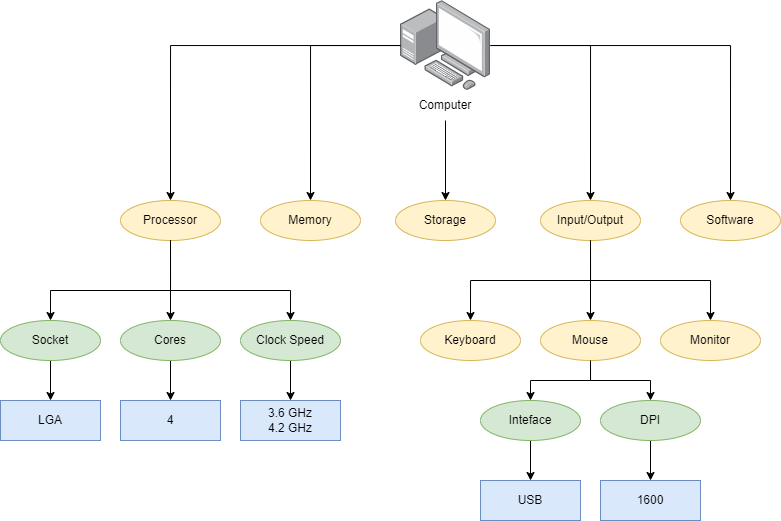

The diagram above was exported from draw.io. Its source (the exported page's mxGraphModel, read from the mxfile embedded in the PNG):
<mxGraphModel dx="1613" dy="506" grid="1" gridSize="10" guides="1" tooltips="1" connect="1" arrows="1" fold="1" page="1" pageScale="1" pageWidth="827" pageHeight="1169" math="0" shadow="0">
  <root>
    <mxCell id="0" />
    <mxCell id="1" parent="0" />
    <mxCell id="4-A4zGNjpnAWXhmbeNu--2" value="" style="image;points=[];aspect=fixed;html=1;align=center;shadow=0;dashed=0;image=img/lib/allied_telesis/computer_and_terminals/Personal_Computer_with_Server.svg;" vertex="1" parent="1">
      <mxGeometry x="360" y="80" width="90" height="90" as="geometry" />
    </mxCell>
    <mxCell id="4-A4zGNjpnAWXhmbeNu--9" value="" style="edgeStyle=orthogonalEdgeStyle;rounded=0;orthogonalLoop=1;jettySize=auto;html=1;" edge="1" parent="1" source="4-A4zGNjpnAWXhmbeNu--3" target="4-A4zGNjpnAWXhmbeNu--6">
      <mxGeometry relative="1" as="geometry" />
    </mxCell>
    <mxCell id="4-A4zGNjpnAWXhmbeNu--3" value="Computer" style="text;html=1;strokeColor=none;fillColor=none;align=center;verticalAlign=middle;whiteSpace=wrap;rounded=0;" vertex="1" parent="1">
      <mxGeometry x="375" y="170" width="60" height="30" as="geometry" />
    </mxCell>
    <mxCell id="4-A4zGNjpnAWXhmbeNu--4" value="Processor" style="ellipse;whiteSpace=wrap;html=1;align=center;fillColor=#fff2cc;strokeColor=#d6b656;" vertex="1" parent="1">
      <mxGeometry x="80" y="280" width="100" height="40" as="geometry" />
    </mxCell>
    <mxCell id="4-A4zGNjpnAWXhmbeNu--5" value="Memory" style="ellipse;whiteSpace=wrap;html=1;align=center;fillColor=#fff2cc;strokeColor=#d6b656;" vertex="1" parent="1">
      <mxGeometry x="220" y="280" width="100" height="40" as="geometry" />
    </mxCell>
    <mxCell id="4-A4zGNjpnAWXhmbeNu--6" value="Storage" style="ellipse;whiteSpace=wrap;html=1;align=center;fillColor=#fff2cc;strokeColor=#d6b656;" vertex="1" parent="1">
      <mxGeometry x="355" y="280" width="100" height="40" as="geometry" />
    </mxCell>
    <mxCell id="4-A4zGNjpnAWXhmbeNu--33" value="" style="edgeStyle=orthogonalEdgeStyle;rounded=0;orthogonalLoop=1;jettySize=auto;html=1;" edge="1" parent="1" source="4-A4zGNjpnAWXhmbeNu--7" target="4-A4zGNjpnAWXhmbeNu--31">
      <mxGeometry relative="1" as="geometry" />
    </mxCell>
    <mxCell id="4-A4zGNjpnAWXhmbeNu--7" value="Input/Output" style="ellipse;whiteSpace=wrap;html=1;align=center;fillColor=#fff2cc;strokeColor=#d6b656;" vertex="1" parent="1">
      <mxGeometry x="500" y="280" width="100" height="40" as="geometry" />
    </mxCell>
    <mxCell id="4-A4zGNjpnAWXhmbeNu--8" value="Software" style="ellipse;whiteSpace=wrap;html=1;align=center;fillColor=#fff2cc;strokeColor=#d6b656;" vertex="1" parent="1">
      <mxGeometry x="640" y="280" width="100" height="40" as="geometry" />
    </mxCell>
    <mxCell id="4-A4zGNjpnAWXhmbeNu--10" value="" style="edgeStyle=orthogonalEdgeStyle;rounded=0;orthogonalLoop=1;jettySize=auto;html=1;entryX=0.5;entryY=0;entryDx=0;entryDy=0;" edge="1" parent="1" source="4-A4zGNjpnAWXhmbeNu--2" target="4-A4zGNjpnAWXhmbeNu--5">
      <mxGeometry relative="1" as="geometry">
        <mxPoint x="415" y="210" as="sourcePoint" />
        <mxPoint x="415" y="290" as="targetPoint" />
      </mxGeometry>
    </mxCell>
    <mxCell id="4-A4zGNjpnAWXhmbeNu--11" value="" style="edgeStyle=orthogonalEdgeStyle;rounded=0;orthogonalLoop=1;jettySize=auto;html=1;" edge="1" parent="1" source="4-A4zGNjpnAWXhmbeNu--2" target="4-A4zGNjpnAWXhmbeNu--4">
      <mxGeometry relative="1" as="geometry">
        <mxPoint x="425" y="220" as="sourcePoint" />
        <mxPoint x="425" y="300" as="targetPoint" />
      </mxGeometry>
    </mxCell>
    <mxCell id="4-A4zGNjpnAWXhmbeNu--12" value="" style="edgeStyle=orthogonalEdgeStyle;rounded=0;orthogonalLoop=1;jettySize=auto;html=1;" edge="1" parent="1" source="4-A4zGNjpnAWXhmbeNu--2" target="4-A4zGNjpnAWXhmbeNu--7">
      <mxGeometry relative="1" as="geometry">
        <mxPoint x="435" y="230" as="sourcePoint" />
        <mxPoint x="435" y="310" as="targetPoint" />
      </mxGeometry>
    </mxCell>
    <mxCell id="4-A4zGNjpnAWXhmbeNu--13" value="" style="edgeStyle=orthogonalEdgeStyle;rounded=0;orthogonalLoop=1;jettySize=auto;html=1;" edge="1" parent="1" source="4-A4zGNjpnAWXhmbeNu--2" target="4-A4zGNjpnAWXhmbeNu--8">
      <mxGeometry relative="1" as="geometry">
        <mxPoint x="445" y="240" as="sourcePoint" />
        <mxPoint x="445" y="320" as="targetPoint" />
      </mxGeometry>
    </mxCell>
    <mxCell id="4-A4zGNjpnAWXhmbeNu--28" value="" style="edgeStyle=orthogonalEdgeStyle;rounded=0;orthogonalLoop=1;jettySize=auto;html=1;" edge="1" parent="1" source="4-A4zGNjpnAWXhmbeNu--15" target="4-A4zGNjpnAWXhmbeNu--24">
      <mxGeometry relative="1" as="geometry" />
    </mxCell>
    <mxCell id="4-A4zGNjpnAWXhmbeNu--15" value="Cores" style="ellipse;whiteSpace=wrap;html=1;align=center;fillColor=#d5e8d4;strokeColor=#82b366;" vertex="1" parent="1">
      <mxGeometry x="80" y="400" width="100" height="40" as="geometry" />
    </mxCell>
    <mxCell id="4-A4zGNjpnAWXhmbeNu--27" value="" style="edgeStyle=orthogonalEdgeStyle;rounded=0;orthogonalLoop=1;jettySize=auto;html=1;" edge="1" parent="1" source="4-A4zGNjpnAWXhmbeNu--16" target="4-A4zGNjpnAWXhmbeNu--23">
      <mxGeometry relative="1" as="geometry" />
    </mxCell>
    <mxCell id="4-A4zGNjpnAWXhmbeNu--16" value="Socket" style="ellipse;whiteSpace=wrap;html=1;align=center;fillColor=#d5e8d4;strokeColor=#82b366;" vertex="1" parent="1">
      <mxGeometry x="-40" y="400" width="100" height="40" as="geometry" />
    </mxCell>
    <mxCell id="4-A4zGNjpnAWXhmbeNu--29" value="" style="edgeStyle=orthogonalEdgeStyle;rounded=0;orthogonalLoop=1;jettySize=auto;html=1;" edge="1" parent="1" source="4-A4zGNjpnAWXhmbeNu--17" target="4-A4zGNjpnAWXhmbeNu--25">
      <mxGeometry relative="1" as="geometry" />
    </mxCell>
    <mxCell id="4-A4zGNjpnAWXhmbeNu--17" value="Clock Speed" style="ellipse;whiteSpace=wrap;html=1;align=center;fillColor=#d5e8d4;strokeColor=#82b366;" vertex="1" parent="1">
      <mxGeometry x="200" y="400" width="100" height="40" as="geometry" />
    </mxCell>
    <mxCell id="4-A4zGNjpnAWXhmbeNu--19" value="" style="edgeStyle=orthogonalEdgeStyle;rounded=0;orthogonalLoop=1;jettySize=auto;html=1;" edge="1" parent="1" source="4-A4zGNjpnAWXhmbeNu--4" target="4-A4zGNjpnAWXhmbeNu--15">
      <mxGeometry relative="1" as="geometry">
        <mxPoint x="380" y="145" as="sourcePoint" />
        <mxPoint x="150" y="300" as="targetPoint" />
      </mxGeometry>
    </mxCell>
    <mxCell id="4-A4zGNjpnAWXhmbeNu--20" value="" style="edgeStyle=orthogonalEdgeStyle;rounded=0;orthogonalLoop=1;jettySize=auto;html=1;exitX=0.5;exitY=1;exitDx=0;exitDy=0;" edge="1" parent="1" source="4-A4zGNjpnAWXhmbeNu--4" target="4-A4zGNjpnAWXhmbeNu--17">
      <mxGeometry relative="1" as="geometry">
        <mxPoint x="390" y="155" as="sourcePoint" />
        <mxPoint x="160" y="310" as="targetPoint" />
        <Array as="points">
          <mxPoint x="130" y="370" />
          <mxPoint x="250" y="370" />
        </Array>
      </mxGeometry>
    </mxCell>
    <mxCell id="4-A4zGNjpnAWXhmbeNu--22" value="" style="edgeStyle=orthogonalEdgeStyle;rounded=0;orthogonalLoop=1;jettySize=auto;html=1;exitX=0.5;exitY=1;exitDx=0;exitDy=0;" edge="1" parent="1" source="4-A4zGNjpnAWXhmbeNu--4" target="4-A4zGNjpnAWXhmbeNu--16">
      <mxGeometry relative="1" as="geometry">
        <mxPoint x="140" y="330" as="sourcePoint" />
        <mxPoint x="260" y="410" as="targetPoint" />
        <Array as="points">
          <mxPoint x="130" y="370" />
          <mxPoint x="10" y="370" />
        </Array>
      </mxGeometry>
    </mxCell>
    <mxCell id="4-A4zGNjpnAWXhmbeNu--23" value="LGA" style="whiteSpace=wrap;html=1;align=center;fillColor=#dae8fc;strokeColor=#6c8ebf;" vertex="1" parent="1">
      <mxGeometry x="-40" y="480" width="100" height="40" as="geometry" />
    </mxCell>
    <mxCell id="4-A4zGNjpnAWXhmbeNu--24" value="4" style="whiteSpace=wrap;html=1;align=center;fillColor=#dae8fc;strokeColor=#6c8ebf;" vertex="1" parent="1">
      <mxGeometry x="80" y="480" width="100" height="40" as="geometry" />
    </mxCell>
    <mxCell id="4-A4zGNjpnAWXhmbeNu--25" value="3.6 GHz&lt;br&gt;4.2 GHz" style="whiteSpace=wrap;html=1;align=center;fillColor=#dae8fc;strokeColor=#6c8ebf;" vertex="1" parent="1">
      <mxGeometry x="200" y="480" width="100" height="40" as="geometry" />
    </mxCell>
    <mxCell id="4-A4zGNjpnAWXhmbeNu--30" value="Keyboard" style="ellipse;whiteSpace=wrap;html=1;align=center;fillColor=#fff2cc;strokeColor=#d6b656;" vertex="1" parent="1">
      <mxGeometry x="380" y="400" width="100" height="40" as="geometry" />
    </mxCell>
    <mxCell id="4-A4zGNjpnAWXhmbeNu--38" value="" style="edgeStyle=orthogonalEdgeStyle;rounded=0;orthogonalLoop=1;jettySize=auto;html=1;entryX=0.5;entryY=0;entryDx=0;entryDy=0;" edge="1" parent="1" source="4-A4zGNjpnAWXhmbeNu--31" target="4-A4zGNjpnAWXhmbeNu--36">
      <mxGeometry relative="1" as="geometry" />
    </mxCell>
    <mxCell id="4-A4zGNjpnAWXhmbeNu--31" value="Mouse" style="ellipse;whiteSpace=wrap;html=1;align=center;fillColor=#fff2cc;strokeColor=#d6b656;" vertex="1" parent="1">
      <mxGeometry x="500" y="400" width="100" height="40" as="geometry" />
    </mxCell>
    <mxCell id="4-A4zGNjpnAWXhmbeNu--32" value="Monitor" style="ellipse;whiteSpace=wrap;html=1;align=center;fillColor=#fff2cc;strokeColor=#d6b656;" vertex="1" parent="1">
      <mxGeometry x="620" y="400" width="100" height="40" as="geometry" />
    </mxCell>
    <mxCell id="4-A4zGNjpnAWXhmbeNu--34" value="" style="edgeStyle=orthogonalEdgeStyle;rounded=0;orthogonalLoop=1;jettySize=auto;html=1;" edge="1" parent="1" source="4-A4zGNjpnAWXhmbeNu--7" target="4-A4zGNjpnAWXhmbeNu--32">
      <mxGeometry relative="1" as="geometry">
        <mxPoint x="560" y="330" as="sourcePoint" />
        <mxPoint x="560" y="410" as="targetPoint" />
        <Array as="points">
          <mxPoint x="550" y="360" />
          <mxPoint x="670" y="360" />
        </Array>
      </mxGeometry>
    </mxCell>
    <mxCell id="4-A4zGNjpnAWXhmbeNu--35" value="" style="edgeStyle=orthogonalEdgeStyle;rounded=0;orthogonalLoop=1;jettySize=auto;html=1;" edge="1" parent="1" source="4-A4zGNjpnAWXhmbeNu--7" target="4-A4zGNjpnAWXhmbeNu--30">
      <mxGeometry relative="1" as="geometry">
        <mxPoint x="570" y="340" as="sourcePoint" />
        <mxPoint x="570" y="420" as="targetPoint" />
        <Array as="points">
          <mxPoint x="550" y="360" />
          <mxPoint x="430" y="360" />
        </Array>
      </mxGeometry>
    </mxCell>
    <mxCell id="4-A4zGNjpnAWXhmbeNu--42" value="" style="edgeStyle=orthogonalEdgeStyle;rounded=0;orthogonalLoop=1;jettySize=auto;html=1;" edge="1" parent="1" source="4-A4zGNjpnAWXhmbeNu--36" target="4-A4zGNjpnAWXhmbeNu--40">
      <mxGeometry relative="1" as="geometry" />
    </mxCell>
    <mxCell id="4-A4zGNjpnAWXhmbeNu--36" value="Inteface" style="ellipse;whiteSpace=wrap;html=1;align=center;fillColor=#d5e8d4;strokeColor=#82b366;" vertex="1" parent="1">
      <mxGeometry x="440" y="480" width="100" height="40" as="geometry" />
    </mxCell>
    <mxCell id="4-A4zGNjpnAWXhmbeNu--43" value="" style="edgeStyle=orthogonalEdgeStyle;rounded=0;orthogonalLoop=1;jettySize=auto;html=1;" edge="1" parent="1" source="4-A4zGNjpnAWXhmbeNu--37" target="4-A4zGNjpnAWXhmbeNu--41">
      <mxGeometry relative="1" as="geometry" />
    </mxCell>
    <mxCell id="4-A4zGNjpnAWXhmbeNu--37" value="DPI" style="ellipse;whiteSpace=wrap;html=1;align=center;fillColor=#d5e8d4;strokeColor=#82b366;" vertex="1" parent="1">
      <mxGeometry x="560" y="480" width="100" height="40" as="geometry" />
    </mxCell>
    <mxCell id="4-A4zGNjpnAWXhmbeNu--39" value="" style="edgeStyle=orthogonalEdgeStyle;rounded=0;orthogonalLoop=1;jettySize=auto;html=1;" edge="1" parent="1" source="4-A4zGNjpnAWXhmbeNu--31" target="4-A4zGNjpnAWXhmbeNu--37">
      <mxGeometry relative="1" as="geometry">
        <mxPoint x="560" y="450" as="sourcePoint" />
        <mxPoint x="500" y="490" as="targetPoint" />
      </mxGeometry>
    </mxCell>
    <mxCell id="4-A4zGNjpnAWXhmbeNu--40" value="USB" style="whiteSpace=wrap;html=1;align=center;fillColor=#dae8fc;strokeColor=#6c8ebf;" vertex="1" parent="1">
      <mxGeometry x="440" y="560" width="100" height="40" as="geometry" />
    </mxCell>
    <mxCell id="4-A4zGNjpnAWXhmbeNu--41" value="1600" style="whiteSpace=wrap;html=1;align=center;fillColor=#dae8fc;strokeColor=#6c8ebf;" vertex="1" parent="1">
      <mxGeometry x="560" y="560" width="100" height="40" as="geometry" />
    </mxCell>
  </root>
</mxGraphModel>